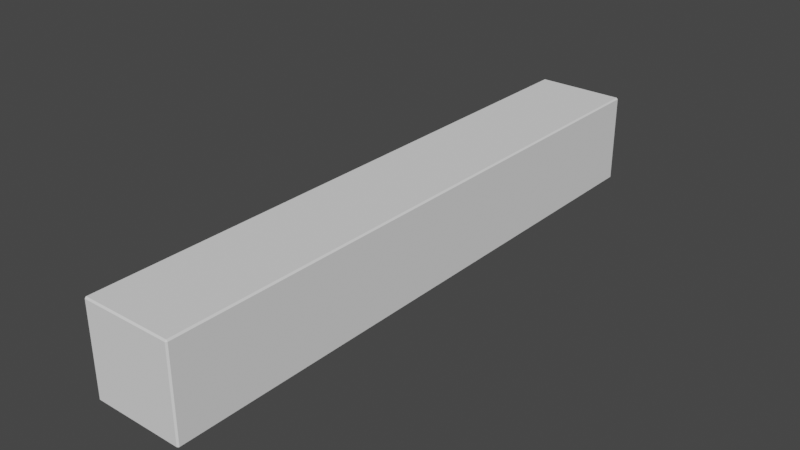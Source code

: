 # Source: wooden_beam.blend  (saved by Blender 2.82.7; exported with 4.5.12 LTS)
import bpy
from mathutils import Matrix  # noqa: F401  (used for matrix-valued properties, if any)

bpy.ops.wm.read_factory_settings(use_empty=True)
scene = bpy.context.scene
scene.name = 'Scene'

# ---- collections
col_collection = bpy.data.collections.new('Collection'); scene.collection.children.link(col_collection)

# ---- world
world_world = bpy.data.worlds.new('World'); scene.world = world_world
world_world.use_nodes = True; world_world.node_tree.nodes.clear()
_N = world_world.node_tree.nodes; _L = world_world.node_tree.links
n0 = _N.new('ShaderNodeOutputWorld'); n0.name = 'World Output'; n0.location = (300, 300)
n1 = _N.new('ShaderNodeBackground'); n1.name = 'Background'; n1.location = (10, 300)
n1.inputs[0].default_value = (0.05088, 0.05088, 0.05088, 1.0)
_L.new(n1.outputs[0], n0.inputs[0])
n0.is_active_output = True
world_world.color = (0.05088, 0.05088, 0.05088)
world_world.use_sun_shadow = False
world_world.sun_shadow_jitter_overblur = 0.0

# ---- meshes
me_cube_001 = bpy.data.meshes.new('Cube.001')
me_cube_001.from_pydata([(-0.9685, -12.12, -1.0), (-0.9685, -12.15, -0.9685), (-1.0, -12.12, -0.9685), (-0.9685, -12.15, 0.9685), (-0.9685, -12.12, 1.0), (-1.0, -12.12, 0.9685), (-0.9685, 0.9685, -1.0), (-1.0, 0.9685, -0.9685), (-0.9685, 1.0, -0.9685), (-0.9685, 0.9685, 1.0), (-0.9685, 1.0, 0.9685), (-1.0, 0.9685, 0.9685), (0.9685, -12.12, -1.0), (1.0, -12.12, -0.9685), (0.9685, -12.15, -0.9685), (0.9685, -12.12, 1.0), (0.9685, -12.15, 0.9685), (1.0, -12.12, 0.9685), (0.9685, 0.9685, -1.0), (0.9685, 1.0, -0.9685), (1.0, 0.9685, -0.9685), (0.9685, 0.9685, 1.0), (1.0, 0.9685, 0.9685), (0.9685, 1.0, 0.9685)], [], [(14, 16, 3, 1), (20, 22, 17, 13), (21, 9, 4, 15), (2, 5, 11, 7), (8, 10, 23, 19), (0, 1, 2), (3, 4, 5), (6, 7, 8), (9, 10, 11), (12, 13, 14), (15, 16, 17), (18, 19, 20), (21, 22, 23), (6, 0, 2, 7), (1, 3, 5, 2), (4, 9, 11, 5), (10, 8, 7, 11), (18, 6, 8, 19), (9, 21, 23, 10), (22, 20, 19, 23), (12, 18, 20, 13), (21, 15, 17, 22), (16, 14, 13, 17), (0, 12, 14, 1), (15, 4, 3, 16), (6, 18, 12, 0)])
_uv = me_cube_001.uv_layers.new(name='UVMap')
_uv.uv.foreach_set('vector', [0.3789, 0.7539, 0.6211, 0.7539, 0.6211, 0.9961, 0.3789, 0.9961, 0.3789, 0.5006, 0.6211, 0.5006, 0.6211, 0.7494, 0.3789, 0.7494, 0.6289, 0.5006, 0.8711, 0.5006, 0.8711, 0.7494, 0.6289, 0.7494, 0.3789, 0.0005995, 0.6211, 0.0005995, 0.6211, 0.2494, 0.3789, 0.2494, 0.3789, 0.2539, 0.6211, 0.2539, 0.6211, 0.4961, 0.3789, 0.4961, 0.1289, 0.7494, 0.1289, 0.75, 0.125, 0.7494, 0.6211, 0.9961, 0.625, 0.9961, 0.6211, 1.0, 0.1289, 0.5006, 0.125, 0.5006, 0.1289, 0.5, 0.8711, 0.5006, 0.8711, 0.5, 0.875, 0.5006, 0.3711, 0.7494, 0.375, 0.7494, 0.3711, 0.75, 0.6289, 0.7494, 0.6289, 0.75, 0.625, 0.7494, 0.3711, 0.5006, 0.3711, 0.5, 0.375, 0.5006, 0.6289, 0.5006, 0.625, 0.5006, 0.6289, 0.5, 0.1289, 0.5006, 0.1289, 0.7494, 0.125, 0.7494, 0.125, 0.5006, 0.3789, 0.9961, 0.6211, 0.9961, 0.6211, 1.0, 0.3789, 1.0, 0.8711, 0.7494, 0.8711, 0.5006, 0.875, 0.5006, 0.875, 0.7494, 0.6211, 0.2539, 0.3789, 0.2539, 0.3789, 0.2494, 0.6211, 0.2494, 0.3711, 0.5006, 0.1289, 0.5006, 0.1289, 0.5, 0.3711, 0.5, 0.8711, 0.5006, 0.6289, 0.5006, 0.6289, 0.5, 0.8711, 0.5, 0.6211, 0.5006, 0.3789, 0.5006, 0.3789, 0.4961, 0.6211, 0.4961, 0.3711, 0.7494, 0.3711, 0.5006, 0.3789, 0.5006, 0.3789, 0.7494, 0.6289, 0.5006, 0.6289, 0.7494, 0.6211, 0.7494, 0.6211, 0.5006, 0.6211, 0.7539, 0.3789, 0.7539, 0.3789, 0.7494, 0.6211, 0.7494, 0.1289, 0.7494, 0.3711, 0.7494, 0.3711, 0.75, 0.1289, 0.75, 0.6289, 0.7494, 0.8711, 0.7494, 0.8711, 0.75, 0.6289, 0.75, 0.1289, 0.5006, 0.3711, 0.5006, 0.3711, 0.7494, 0.1289, 0.7494])
me_cube_001.use_remesh_fix_poles = True
me_cube_001.use_remesh_preserve_attributes = False
me_cube_001.use_mirror_vertex_groups = False
me_cube_001.update()

# ---- objects
ob_cube = bpy.data.objects.new('Cube', me_cube_001)

# ---- transforms, parenting, visibility, modifiers, constraints
ob_cube.location = (0.0, 0.0, 0.0)
ob_cube.lineart.crease_threshold = 0.0

# ---- collection membership
col_collection.objects.link(ob_cube)

# ---- scene / render settings (as saved in the file)
scene.frame_start = 1; scene.frame_end = 250; scene.frame_set(1)
scene.render.engine = 'BLENDER_EEVEE_NEXT'
scene.cycles.use_denoising = False
scene.cycles.samples = 128
scene.cycles.sampling_pattern = 'TABULATED_SOBOL'
scene.cycles.use_adaptive_sampling = False
scene.cycles.use_light_tree = False
scene.view_settings.view_transform = 'Filmic'
bpy.context.view_layer.update()

# ---- added for rendering (the .blend has no active camera and no usable light): camera, sun
cam_auto = bpy.data.cameras.new('AutoCamera')
cam_auto.lens = 50.0
cam_auto.sensor_width = 36.0
cam_auto.clip_end = 1000.0
ob_auto_camera = bpy.data.objects.new('AutoCamera', cam_auto)
scene.collection.objects.link(ob_auto_camera)
ob_auto_camera.location = (12.4462, -20.5111, 9.95693)
ob_auto_camera.rotation_euler = (1.09748, -7.21219e-08, 0.694738)
scene.camera = ob_auto_camera
light_auto_sun = bpy.data.lights.new('AutoSun', 'SUN')
light_auto_sun.energy = 3.0
light_auto_sun.angle = 0.0523599
ob_auto_sun = bpy.data.objects.new('AutoSun', light_auto_sun)
scene.collection.objects.link(ob_auto_sun)
ob_auto_sun.rotation_euler = (0.872665, 0.174533, 0.523599)
bpy.context.view_layer.update()
